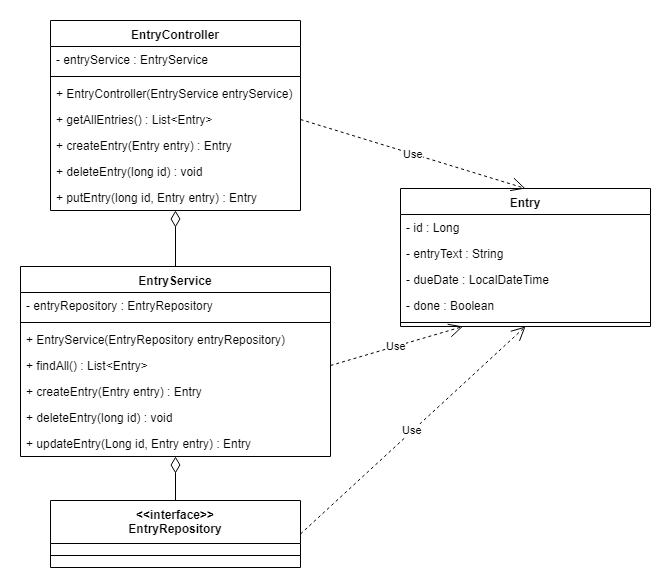

The diagram above was exported from draw.io. Its source (the exported page's mxGraphModel, read from the mxfile embedded in the PNG):
<mxGraphModel dx="1408" dy="731" grid="1" gridSize="10" guides="1" tooltips="1" connect="1" arrows="1" fold="1" page="1" pageScale="1" pageWidth="827" pageHeight="1169" math="0" shadow="0">
  <root>
    <mxCell id="0" />
    <mxCell id="1" parent="0" />
    <mxCell id="vsONkll_tQqqf-gUN9ft-21" style="edgeStyle=orthogonalEdgeStyle;rounded=0;orthogonalLoop=1;jettySize=auto;html=1;endArrow=none;endFill=0;startArrow=diamondThin;startFill=0;endSize=8;startSize=14;" edge="1" parent="1" source="vsONkll_tQqqf-gUN9ft-1" target="vsONkll_tQqqf-gUN9ft-5">
      <mxGeometry relative="1" as="geometry" />
    </mxCell>
    <mxCell id="vsONkll_tQqqf-gUN9ft-1" value="EntryController" style="swimlane;fontStyle=1;align=center;verticalAlign=top;childLayout=stackLayout;horizontal=1;startSize=26;horizontalStack=0;resizeParent=1;resizeParentMax=0;resizeLast=0;collapsible=1;marginBottom=0;" vertex="1" parent="1">
      <mxGeometry x="160" y="80" width="250" height="190" as="geometry" />
    </mxCell>
    <mxCell id="vsONkll_tQqqf-gUN9ft-2" value="- entryService : EntryService" style="text;strokeColor=none;fillColor=none;align=left;verticalAlign=top;spacingLeft=4;spacingRight=4;overflow=hidden;rotatable=0;points=[[0,0.5],[1,0.5]];portConstraint=eastwest;" vertex="1" parent="vsONkll_tQqqf-gUN9ft-1">
      <mxGeometry y="26" width="250" height="26" as="geometry" />
    </mxCell>
    <mxCell id="vsONkll_tQqqf-gUN9ft-3" value="" style="line;strokeWidth=1;fillColor=none;align=left;verticalAlign=middle;spacingTop=-1;spacingLeft=3;spacingRight=3;rotatable=0;labelPosition=right;points=[];portConstraint=eastwest;" vertex="1" parent="vsONkll_tQqqf-gUN9ft-1">
      <mxGeometry y="52" width="250" height="8" as="geometry" />
    </mxCell>
    <mxCell id="vsONkll_tQqqf-gUN9ft-20" value="+ EntryController(EntryService entryService)" style="text;strokeColor=none;fillColor=none;align=left;verticalAlign=top;spacingLeft=4;spacingRight=4;overflow=hidden;rotatable=0;points=[[0,0.5],[1,0.5]];portConstraint=eastwest;" vertex="1" parent="vsONkll_tQqqf-gUN9ft-1">
      <mxGeometry y="60" width="250" height="26" as="geometry" />
    </mxCell>
    <mxCell id="vsONkll_tQqqf-gUN9ft-19" value="+ getAllEntries() : List&lt;Entry&gt; " style="text;strokeColor=none;fillColor=none;align=left;verticalAlign=top;spacingLeft=4;spacingRight=4;overflow=hidden;rotatable=0;points=[[0,0.5],[1,0.5]];portConstraint=eastwest;" vertex="1" parent="vsONkll_tQqqf-gUN9ft-1">
      <mxGeometry y="86" width="250" height="26" as="geometry" />
    </mxCell>
    <mxCell id="vsONkll_tQqqf-gUN9ft-4" value="+ createEntry(Entry entry) : Entry" style="text;strokeColor=none;fillColor=none;align=left;verticalAlign=top;spacingLeft=4;spacingRight=4;overflow=hidden;rotatable=0;points=[[0,0.5],[1,0.5]];portConstraint=eastwest;" vertex="1" parent="vsONkll_tQqqf-gUN9ft-1">
      <mxGeometry y="112" width="250" height="26" as="geometry" />
    </mxCell>
    <mxCell id="vsONkll_tQqqf-gUN9ft-17" value="+ deleteEntry(long id) : void" style="text;strokeColor=none;fillColor=none;align=left;verticalAlign=top;spacingLeft=4;spacingRight=4;overflow=hidden;rotatable=0;points=[[0,0.5],[1,0.5]];portConstraint=eastwest;" vertex="1" parent="vsONkll_tQqqf-gUN9ft-1">
      <mxGeometry y="138" width="250" height="26" as="geometry" />
    </mxCell>
    <mxCell id="vsONkll_tQqqf-gUN9ft-18" value="+ putEntry(long id, Entry entry) : Entry" style="text;strokeColor=none;fillColor=none;align=left;verticalAlign=top;spacingLeft=4;spacingRight=4;overflow=hidden;rotatable=0;points=[[0,0.5],[1,0.5]];portConstraint=eastwest;" vertex="1" parent="vsONkll_tQqqf-gUN9ft-1">
      <mxGeometry y="164" width="250" height="26" as="geometry" />
    </mxCell>
    <mxCell id="vsONkll_tQqqf-gUN9ft-27" style="edgeStyle=orthogonalEdgeStyle;rounded=0;orthogonalLoop=1;jettySize=auto;html=1;entryX=0.5;entryY=0;entryDx=0;entryDy=0;startArrow=diamondThin;startFill=0;startSize=14;endArrow=none;endFill=0;endSize=8;" edge="1" parent="1" source="vsONkll_tQqqf-gUN9ft-5" target="vsONkll_tQqqf-gUN9ft-9">
      <mxGeometry relative="1" as="geometry" />
    </mxCell>
    <mxCell id="vsONkll_tQqqf-gUN9ft-5" value="EntryService" style="swimlane;fontStyle=1;align=center;verticalAlign=top;childLayout=stackLayout;horizontal=1;startSize=26;horizontalStack=0;resizeParent=1;resizeParentMax=0;resizeLast=0;collapsible=1;marginBottom=0;" vertex="1" parent="1">
      <mxGeometry x="130" y="326" width="310" height="190" as="geometry" />
    </mxCell>
    <mxCell id="vsONkll_tQqqf-gUN9ft-6" value="- entryRepository : EntryRepository" style="text;strokeColor=none;fillColor=none;align=left;verticalAlign=top;spacingLeft=4;spacingRight=4;overflow=hidden;rotatable=0;points=[[0,0.5],[1,0.5]];portConstraint=eastwest;" vertex="1" parent="vsONkll_tQqqf-gUN9ft-5">
      <mxGeometry y="26" width="310" height="26" as="geometry" />
    </mxCell>
    <mxCell id="vsONkll_tQqqf-gUN9ft-7" value="" style="line;strokeWidth=1;fillColor=none;align=left;verticalAlign=middle;spacingTop=-1;spacingLeft=3;spacingRight=3;rotatable=0;labelPosition=right;points=[];portConstraint=eastwest;" vertex="1" parent="vsONkll_tQqqf-gUN9ft-5">
      <mxGeometry y="52" width="310" height="8" as="geometry" />
    </mxCell>
    <mxCell id="vsONkll_tQqqf-gUN9ft-24" value="+ EntryService(EntryRepository entryRepository)" style="text;strokeColor=none;fillColor=none;align=left;verticalAlign=top;spacingLeft=4;spacingRight=4;overflow=hidden;rotatable=0;points=[[0,0.5],[1,0.5]];portConstraint=eastwest;" vertex="1" parent="vsONkll_tQqqf-gUN9ft-5">
      <mxGeometry y="60" width="310" height="26" as="geometry" />
    </mxCell>
    <mxCell id="vsONkll_tQqqf-gUN9ft-8" value="+ findAll() : List&lt;Entry&gt;" style="text;strokeColor=none;fillColor=none;align=left;verticalAlign=top;spacingLeft=4;spacingRight=4;overflow=hidden;rotatable=0;points=[[0,0.5],[1,0.5]];portConstraint=eastwest;" vertex="1" parent="vsONkll_tQqqf-gUN9ft-5">
      <mxGeometry y="86" width="310" height="26" as="geometry" />
    </mxCell>
    <mxCell id="vsONkll_tQqqf-gUN9ft-23" value="+ createEntry(Entry entry) : Entry" style="text;strokeColor=none;fillColor=none;align=left;verticalAlign=top;spacingLeft=4;spacingRight=4;overflow=hidden;rotatable=0;points=[[0,0.5],[1,0.5]];portConstraint=eastwest;" vertex="1" parent="vsONkll_tQqqf-gUN9ft-5">
      <mxGeometry y="112" width="310" height="26" as="geometry" />
    </mxCell>
    <mxCell id="vsONkll_tQqqf-gUN9ft-22" value="+ deleteEntry(long id) : void" style="text;strokeColor=none;fillColor=none;align=left;verticalAlign=top;spacingLeft=4;spacingRight=4;overflow=hidden;rotatable=0;points=[[0,0.5],[1,0.5]];portConstraint=eastwest;" vertex="1" parent="vsONkll_tQqqf-gUN9ft-5">
      <mxGeometry y="138" width="310" height="26" as="geometry" />
    </mxCell>
    <mxCell id="vsONkll_tQqqf-gUN9ft-25" value="+ updateEntry(Long id, Entry entry) : Entry" style="text;strokeColor=none;fillColor=none;align=left;verticalAlign=top;spacingLeft=4;spacingRight=4;overflow=hidden;rotatable=0;points=[[0,0.5],[1,0.5]];portConstraint=eastwest;" vertex="1" parent="vsONkll_tQqqf-gUN9ft-5">
      <mxGeometry y="164" width="310" height="26" as="geometry" />
    </mxCell>
    <mxCell id="vsONkll_tQqqf-gUN9ft-9" value="&lt;&lt;interface&gt;&gt;&#10;EntryRepository" style="swimlane;fontStyle=1;align=center;verticalAlign=top;childLayout=stackLayout;horizontal=1;startSize=43;horizontalStack=0;resizeParent=1;resizeParentMax=0;resizeLast=0;collapsible=1;marginBottom=0;" vertex="1" parent="1">
      <mxGeometry x="160" y="560" width="250" height="67" as="geometry" />
    </mxCell>
    <mxCell id="vsONkll_tQqqf-gUN9ft-11" value="" style="line;strokeWidth=1;fillColor=none;align=left;verticalAlign=middle;spacingTop=-1;spacingLeft=3;spacingRight=3;rotatable=0;labelPosition=right;points=[];portConstraint=eastwest;" vertex="1" parent="vsONkll_tQqqf-gUN9ft-9">
      <mxGeometry y="43" width="250" height="24" as="geometry" />
    </mxCell>
    <mxCell id="vsONkll_tQqqf-gUN9ft-13" value="Entry" style="swimlane;fontStyle=1;align=center;verticalAlign=top;childLayout=stackLayout;horizontal=1;startSize=26;horizontalStack=0;resizeParent=1;resizeParentMax=0;resizeLast=0;collapsible=1;marginBottom=0;" vertex="1" parent="1">
      <mxGeometry x="510" y="248" width="250" height="138" as="geometry" />
    </mxCell>
    <mxCell id="vsONkll_tQqqf-gUN9ft-41" value="- id : Long" style="text;strokeColor=none;fillColor=none;align=left;verticalAlign=top;spacingLeft=4;spacingRight=4;overflow=hidden;rotatable=0;points=[[0,0.5],[1,0.5]];portConstraint=eastwest;" vertex="1" parent="vsONkll_tQqqf-gUN9ft-13">
      <mxGeometry y="26" width="250" height="26" as="geometry" />
    </mxCell>
    <mxCell id="vsONkll_tQqqf-gUN9ft-36" value="- entryText : String" style="text;strokeColor=none;fillColor=none;align=left;verticalAlign=top;spacingLeft=4;spacingRight=4;overflow=hidden;rotatable=0;points=[[0,0.5],[1,0.5]];portConstraint=eastwest;" vertex="1" parent="vsONkll_tQqqf-gUN9ft-13">
      <mxGeometry y="52" width="250" height="26" as="geometry" />
    </mxCell>
    <mxCell id="vsONkll_tQqqf-gUN9ft-37" value="- dueDate : LocalDateTime" style="text;strokeColor=none;fillColor=none;align=left;verticalAlign=top;spacingLeft=4;spacingRight=4;overflow=hidden;rotatable=0;points=[[0,0.5],[1,0.5]];portConstraint=eastwest;" vertex="1" parent="vsONkll_tQqqf-gUN9ft-13">
      <mxGeometry y="78" width="250" height="26" as="geometry" />
    </mxCell>
    <mxCell id="vsONkll_tQqqf-gUN9ft-38" value="- done : Boolean" style="text;strokeColor=none;fillColor=none;align=left;verticalAlign=top;spacingLeft=4;spacingRight=4;overflow=hidden;rotatable=0;points=[[0,0.5],[1,0.5]];portConstraint=eastwest;" vertex="1" parent="vsONkll_tQqqf-gUN9ft-13">
      <mxGeometry y="104" width="250" height="26" as="geometry" />
    </mxCell>
    <mxCell id="vsONkll_tQqqf-gUN9ft-15" value="" style="line;strokeWidth=1;fillColor=none;align=left;verticalAlign=middle;spacingTop=-1;spacingLeft=3;spacingRight=3;rotatable=0;labelPosition=right;points=[];portConstraint=eastwest;" vertex="1" parent="vsONkll_tQqqf-gUN9ft-13">
      <mxGeometry y="130" width="250" height="8" as="geometry" />
    </mxCell>
    <mxCell id="vsONkll_tQqqf-gUN9ft-42" value="Use" style="endArrow=open;endSize=12;dashed=1;html=1;exitX=1;exitY=0.5;exitDx=0;exitDy=0;entryX=0.5;entryY=0;entryDx=0;entryDy=0;" edge="1" parent="1" source="vsONkll_tQqqf-gUN9ft-19" target="vsONkll_tQqqf-gUN9ft-13">
      <mxGeometry width="160" relative="1" as="geometry">
        <mxPoint x="470" y="160" as="sourcePoint" />
        <mxPoint x="630" y="160" as="targetPoint" />
      </mxGeometry>
    </mxCell>
    <mxCell id="vsONkll_tQqqf-gUN9ft-43" value="Use" style="endArrow=open;endSize=12;dashed=1;html=1;exitX=1;exitY=0.5;exitDx=0;exitDy=0;entryX=0.25;entryY=1;entryDx=0;entryDy=0;" edge="1" parent="1" source="vsONkll_tQqqf-gUN9ft-8" target="vsONkll_tQqqf-gUN9ft-13">
      <mxGeometry width="160" relative="1" as="geometry">
        <mxPoint x="420" y="189" as="sourcePoint" />
        <mxPoint x="645" y="258" as="targetPoint" />
      </mxGeometry>
    </mxCell>
    <mxCell id="vsONkll_tQqqf-gUN9ft-44" value="Use" style="endArrow=open;endSize=12;dashed=1;html=1;exitX=1;exitY=0.5;exitDx=0;exitDy=0;entryX=0.5;entryY=1;entryDx=0;entryDy=0;" edge="1" parent="1" source="vsONkll_tQqqf-gUN9ft-9" target="vsONkll_tQqqf-gUN9ft-13">
      <mxGeometry width="160" relative="1" as="geometry">
        <mxPoint x="450" y="435" as="sourcePoint" />
        <mxPoint x="582.5" y="396" as="targetPoint" />
      </mxGeometry>
    </mxCell>
  </root>
</mxGraphModel>